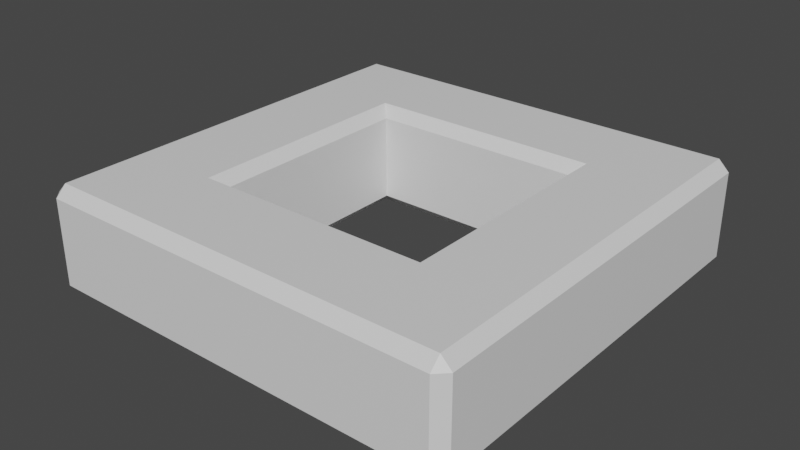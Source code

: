 # Source: oBeam.blend  (saved by Blender 3.4.6; exported with 4.5.12 LTS)
import bpy
from mathutils import Matrix  # noqa: F401  (used for matrix-valued properties, if any)

bpy.ops.wm.read_factory_settings(use_empty=True)
scene = bpy.context.scene
scene.name = 'Scene'

# ---- collections
col_collection = bpy.data.collections.new('Collection'); scene.collection.children.link(col_collection)

# ---- materials (node trees are filled in below, after node groups)
mat_material = bpy.data.materials.new('Material')
mat_material.alpha_threshold = 0.0
mat_material.use_transparent_shadow = False
mat_material.roughness = 0.5
mat_material.line_color = (0.0, 0.0, 0.0, 1.0)

# ---- material node trees
mat_material.use_nodes = True; mat_material.node_tree.nodes.clear()
_N = mat_material.node_tree.nodes; _L = mat_material.node_tree.links
n0 = _N.new('ShaderNodeOutputMaterial'); n0.name = 'Material Output'; n0.location = (300, 300)
n1 = _N.new('ShaderNodeBsdfPrincipled'); n1.name = 'Principled BSDF'; n1.location = (10, 300)
n1.distribution = 'GGX'
n1.subsurface_method = 'RANDOM_WALK_SKIN'
n1.inputs[3].default_value = 1.45
n1.inputs[27].default_value = (0.0, 0.0, 0.0, 1.0)
n1.inputs[28].default_value = 1.0
_L.new(n1.outputs[0], n0.inputs[0])
n0.is_active_output = True

# ---- world
world_world = bpy.data.worlds.new('World'); scene.world = world_world
world_world.use_nodes = True; world_world.node_tree.nodes.clear()
_N = world_world.node_tree.nodes; _L = world_world.node_tree.links
n0 = _N.new('ShaderNodeOutputWorld'); n0.name = 'World Output'; n0.location = (300, 300)
n1 = _N.new('ShaderNodeBackground'); n1.name = 'Background'; n1.location = (10, 300)
n1.inputs[0].default_value = (0.05088, 0.05088, 0.05088, 1.0)
_L.new(n1.outputs[0], n0.inputs[0])
n0.is_active_output = True
world_world.color = (0.05088, 0.05088, 0.05088)
world_world.use_sun_shadow = False
world_world.sun_shadow_jitter_overblur = 0.0

# ---- meshes
me_cube = bpy.data.meshes.new('Cube')
me_cube.from_pydata([(-1.1, -1.1, 1.0), (-1.0, -1.0, 0.9), (-1.1, -1.1, 0.0), (-1.0, -1.0, 0.1), (-1.1, -1.9, 1.0), (-1.1, -2.0, 0.9), (-1.1, -2.0, 0.1), (-1.1, -1.9, 0.0), (-2.0, -1.1, 0.9), (-1.9, -1.1, 1.0), (-2.0, -1.1, 0.1), (-1.9, -1.1, 0.0), (-2.0, -1.9, 0.9), (-1.9, -2.0, 0.9), (-1.9, -1.9, 1.0), (-1.9, -1.9, 0.0), (-1.9, -2.0, 0.1), (-2.0, -1.9, 0.1), (1.9, -1.1, 1.0), (2.0, -1.1, 0.9), (1.9, -1.1, 0.0), (2.0, -1.1, 0.1), (2.0, -1.9, 0.9), (1.9, -1.9, 1.0), (1.9, -2.0, 0.9), (2.0, -1.9, 0.1), (1.9, -2.0, 0.1), (1.9, -1.9, 0.0), (1.0, -1.0, 0.9), (1.1, -1.1, 1.0), (1.0, -1.0, 0.1), (1.1, -1.1, 0.0), (1.1, -2.0, 0.9), (1.1, -1.9, 1.0), (1.1, -1.9, 0.0), (1.1, -2.0, 0.1), (-1.1, 2.0, 0.9), (-1.1, 1.9, 1.0), (-1.1, 1.9, -1.748e-07), (-1.1, 2.0, 0.1), (-1.9, 1.9, 1.0), (-1.9, 2.0, 0.9), (-2.0, 1.9, 0.9), (-1.9, 1.9, -1.748e-07), (-2.0, 1.9, 0.1), (-1.9, 2.0, 0.1), (2.0, 1.9, 0.9), (1.9, 2.0, 0.9), (1.9, 1.9, 1.0), (2.0, 1.9, 0.1), (1.9, 1.9, -1.748e-07), (1.9, 2.0, 0.1), (1.1, 1.9, 1.0), (1.1, 2.0, 0.9), (1.1, 1.9, -1.748e-07), (1.1, 2.0, 0.1), (1.1, 1.1, 1.0), (1.0, 1.0, 0.9), (2.0, 1.1, 0.1), (1.9, 1.1, -8.74e-08), (1.9, 1.1, 1.0), (2.0, 1.1, 0.9), (1.1, 1.1, -8.74e-08), (1.0, 1.0, 0.1), (-1.1, 1.1, 1.0), (-1.9, 1.1, 1.0), (-1.0, 1.0, 0.9), (-1.0, 1.0, 0.1), (-2.0, 1.1, 0.1), (-2.0, 1.1, 0.9), (-1.1, 1.1, -8.74e-08), (-1.9, 1.1, -8.74e-08)], [], [(11, 2, 7, 15), (17, 12, 8, 10), (6, 5, 13, 16), (0, 9, 14, 4), (56, 60, 48, 52), (53, 55, 39, 36), (12, 13, 14), (15, 16, 17), (11, 15, 17, 10), (39, 55, 54, 38), (16, 13, 12, 17), (61, 58, 49, 46), (4, 14, 13, 5), (15, 7, 6, 16), (14, 9, 8, 12), (71, 68, 44, 43), (31, 20, 27, 34), (7, 2, 31, 34), (26, 24, 32, 35), (18, 29, 33, 23), (21, 19, 22, 25), (59, 62, 54, 50), (65, 64, 37, 40), (22, 23, 24), (25, 26, 27), (58, 59, 50, 49), (69, 65, 40, 42), (0, 4, 33, 29), (4, 5, 32, 33), (5, 6, 35, 32), (38, 54, 62, 70), (60, 61, 46, 48), (6, 7, 34, 35), (24, 26, 25, 22), (68, 69, 42, 44), (23, 33, 32, 24), (18, 23, 22, 19), (34, 27, 26, 35), (1, 28, 30, 3), (27, 20, 21, 25), (70, 71, 43, 38), (70, 62, 63, 67), (64, 66, 57, 56), (41, 42, 40), (44, 45, 43), (38, 43, 45, 39), (67, 63, 57, 66), (41, 45, 44, 42), (40, 37, 36, 41), (45, 41, 36, 39), (47, 48, 46), (50, 51, 49), (36, 37, 52, 53), (50, 54, 55, 51), (46, 49, 51, 47), (52, 37, 64, 56), (52, 48, 47, 53), (55, 53, 47, 51), (0, 29, 28, 1), (3, 30, 31, 2), (31, 30, 63, 62), (18, 19, 61, 60), (21, 20, 59, 58), (20, 31, 62, 59), (30, 28, 57, 63), (19, 21, 58, 61), (28, 29, 56, 57), (29, 18, 60, 56), (2, 11, 71, 70), (10, 8, 69, 68), (1, 3, 67, 66), (8, 9, 65, 69), (9, 0, 64, 65), (11, 10, 68, 71), (0, 1, 66, 64), (3, 2, 70, 67)])
_uv = me_cube.uv_layers.new(name='UVMap')
_uv.uv.foreach_set('vector', [0.15, 0.525, 0.35, 0.525, 0.35, 0.725, 0.15, 0.725, 0.4, 0.025, 0.6, 0.025, 0.6, 0.225, 0.4, 0.225, 0.4, 0.775, 0.6, 0.775, 0.6, 0.975, 0.4, 0.975, 0.65, 0.525, 0.85, 0.525, 0.85, 0.725, 0.65, 0.725, 0.85, 0.525, 0.65, 0.525, 0.65, 0.525, 0.85, 0.525, 0.6, 0.275, 0.4, 0.275, 0.35, 0.5, 0.6, 0.475, 0.6, 0.025, 0.6, 0.0, 0.625, 0.025, 0.15, 0.725, 0.15, 0.75, 0.125, 0.725, 0.15, 0.525, 0.15, 0.725, 0.125, 0.725, 0.125, 0.525, 0.35, 0.5, 0.15, 0.5, 0.15, 0.525, 0.35, 0.525, 0.4, 0.0, 0.6, 0.0, 0.6, 0.025, 0.4, 0.025, 0.6, 0.525, 0.4, 0.525, 0.4, 0.525, 0.6, 0.525, 0.625, 0.775, 0.625, 0.975, 0.6, 0.975, 0.6, 0.775, 0.15, 0.725, 0.35, 0.725, 0.35, 0.75, 0.15, 0.75, 0.625, 0.025, 0.625, 0.225, 0.6, 0.225, 0.6, 0.025, 0.15, 0.525, 0.125, 0.525, 0.125, 0.525, 0.15, 0.525, 0.15, 0.525, 0.35, 0.525, 0.35, 0.725, 0.15, 0.725, 0.35, 0.725, 0.35, 0.525, 0.15, 0.525, 0.15, 0.725, 0.4, 0.775, 0.6, 0.775, 0.6, 0.975, 0.4, 0.975, 0.65, 0.525, 0.85, 0.525, 0.85, 0.725, 0.65, 0.725, 0.4, 0.525, 0.6, 0.525, 0.6, 0.725, 0.4, 0.725, 0.35, 0.525, 0.15, 0.525, 0.15, 0.525, 0.35, 0.525, 0.85, 0.525, 0.65, 0.525, 0.65, 0.525, 0.85, 0.525, 0.6, 0.75, 0.625, 0.775, 0.6, 0.775, 0.375, 0.725, 0.35, 0.75, 0.35, 0.725, 0.4, 0.525, 0.35, 0.525, 0.35, 0.525, 0.4, 0.525, 0.6, 0.225, 0.625, 0.225, 0.625, 0.225, 0.6, 0.225, 0.65, 0.525, 0.625, 0.775, 0.85, 0.725, 0.85, 0.525, 0.625, 0.775, 0.6, 0.775, 0.6, 0.975, 0.625, 0.975, 0.6, 0.775, 0.35, 0.75, 0.4, 0.975, 0.6, 0.975, 0.35, 0.525, 0.15, 0.525, 0.15, 0.525, 0.35, 0.525, 0.65, 0.525, 0.6, 0.525, 0.6, 0.525, 0.65, 0.525, 0.35, 0.75, 0.35, 0.725, 0.15, 0.725, 0.15, 0.75, 0.6, 0.775, 0.4, 0.775, 0.4, 0.725, 0.6, 0.725, 0.4, 0.225, 0.6, 0.225, 0.6, 0.225, 0.4, 0.225, 0.625, 0.775, 0.625, 0.975, 0.6, 0.975, 0.6, 0.775, 0.65, 0.525, 0.65, 0.725, 0.6, 0.725, 0.6, 0.525, 0.15, 0.725, 0.35, 0.725, 0.35, 0.75, 0.15, 0.75, 0.6, 0.525, 0.6, 0.225, 0.4, 0.225, 0.4, 0.525, 0.35, 0.725, 0.35, 0.525, 0.4, 0.525, 0.4, 0.725, 0.35, 0.525, 0.15, 0.525, 0.15, 0.525, 0.35, 0.525, 0.35, 0.525, 0.15, 0.525, 0.4, 0.225, 0.4, 0.525, 0.65, 0.525, 0.6, 0.525, 0.6, 0.225, 0.625, 0.225, 0.6, 0.25, 0.6, 0.225, 0.625, 0.225, 0.125, 0.525, 0.15, 0.5, 0.15, 0.525, 0.35, 0.525, 0.15, 0.525, 0.15, 0.5, 0.35, 0.5, 0.4, 0.525, 0.4, 0.225, 0.6, 0.225, 0.6, 0.525, 0.6, 0.275, 0.4, 0.275, 0.4, 0.225, 0.6, 0.225, 0.625, 0.275, 0.625, 0.475, 0.6, 0.475, 0.6, 0.275, 0.4, 0.275, 0.6, 0.275, 0.6, 0.475, 0.4, 0.475, 0.6, 0.475, 0.625, 0.475, 0.6, 0.5, 0.35, 0.525, 0.35, 0.5, 0.375, 0.525, 0.6, 0.475, 0.625, 0.475, 0.85, 0.525, 0.6, 0.275, 0.35, 0.525, 0.15, 0.525, 0.15, 0.5, 0.35, 0.5, 0.6, 0.525, 0.4, 0.525, 0.4, 0.475, 0.6, 0.475, 0.85, 0.525, 0.65, 0.525, 0.65, 0.525, 0.625, 0.225, 0.625, 0.275, 0.625, 0.475, 0.6, 0.475, 0.6, 0.275, 0.4, 0.275, 0.6, 0.275, 0.6, 0.475, 0.4, 0.475, 0.65, 0.525, 0.85, 0.525, 0.6, 0.225, 0.6, 0.525, 0.4, 0.525, 0.4, 0.225, 0.15, 0.525, 0.35, 0.525, 0.15, 0.525, 0.125, 0.525, 0.125, 0.525, 0.15, 0.525, 0.65, 0.525, 0.6, 0.525, 0.6, 0.525, 0.65, 0.525, 0.4, 0.525, 0.35, 0.525, 0.35, 0.525, 0.4, 0.525, 0.35, 0.525, 0.15, 0.525, 0.15, 0.525, 0.35, 0.525, 0.4, 0.225, 0.6, 0.225, 0.6, 0.225, 0.4, 0.225, 0.6, 0.525, 0.4, 0.525, 0.4, 0.525, 0.6, 0.525, 0.6, 0.225, 0.625, 0.225, 0.625, 0.225, 0.6, 0.225, 0.85, 0.525, 0.65, 0.525, 0.65, 0.525, 0.85, 0.525, 0.35, 0.525, 0.15, 0.525, 0.15, 0.525, 0.35, 0.525, 0.4, 0.225, 0.6, 0.225, 0.6, 0.225, 0.4, 0.225, 0.6, 0.525, 0.4, 0.525, 0.4, 0.525, 0.6, 0.525, 0.6, 0.225, 0.625, 0.225, 0.625, 0.225, 0.6, 0.225, 0.85, 0.525, 0.65, 0.525, 0.65, 0.525, 0.85, 0.525, 0.15, 0.525, 0.125, 0.525, 0.125, 0.525, 0.15, 0.525, 0.65, 0.525, 0.6, 0.525, 0.6, 0.525, 0.65, 0.525, 0.4, 0.525, 0.35, 0.525, 0.35, 0.525, 0.4, 0.525])
me_cube.materials.append(mat_material)
me_cube.use_mirror_vertex_groups = False
me_cube.update()

# ---- objects
ob_cube = bpy.data.objects.new('Cube', me_cube)

# ---- transforms, parenting, visibility, modifiers, constraints
ob_cube.location = (0.0, 0.0, 0.0)
ob_cube.lock_rotations_4d = False
ob_cube.empty_display_type = 'ARROWS'
ob_cube.lineart.crease_threshold = 0.0

# ---- collection membership
col_collection.objects.link(ob_cube)

# ---- scene / render settings (as saved in the file)
scene.frame_start = 1; scene.frame_end = 250; scene.frame_set(1)
scene.render.engine = 'BLENDER_EEVEE_NEXT'
scene.cycles.sampling_pattern = 'TABULATED_SOBOL'
scene.cycles.use_light_tree = False
scene.view_settings.view_transform = 'Filmic'
bpy.context.view_layer.update()

# ---- added for rendering (the .blend has no active camera and no usable light): camera, sun
cam_auto = bpy.data.cameras.new('AutoCamera')
cam_auto.lens = 50.0
cam_auto.sensor_width = 36.0
cam_auto.clip_end = 1000.0
ob_auto_camera = bpy.data.objects.new('AutoCamera', cam_auto)
scene.collection.objects.link(ob_auto_camera)
ob_auto_camera.location = (5.31501, -6.37801, 4.75201)
ob_auto_camera.rotation_euler = (1.09748, -7.21219e-08, 0.694738)
scene.camera = ob_auto_camera
light_auto_sun = bpy.data.lights.new('AutoSun', 'SUN')
light_auto_sun.energy = 3.0
light_auto_sun.angle = 0.0523599
ob_auto_sun = bpy.data.objects.new('AutoSun', light_auto_sun)
scene.collection.objects.link(ob_auto_sun)
ob_auto_sun.rotation_euler = (0.872665, 0.174533, 0.523599)
bpy.context.view_layer.update()
